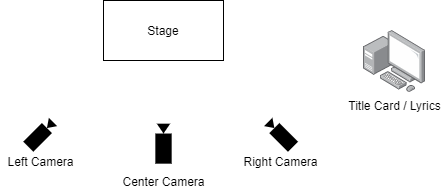

The diagram above was exported from draw.io. Its source (the exported page's mxGraphModel, read from the mxfile embedded in the PNG):
<mxGraphModel dx="598" dy="385" grid="1" gridSize="10" guides="1" tooltips="1" connect="1" arrows="1" fold="1" page="1" pageScale="1" pageWidth="850" pageHeight="1100" math="0" shadow="0">
  <root>
    <mxCell id="0" />
    <mxCell id="1" parent="0" />
    <mxCell id="M91Zy9MDuhKnjwGBpLl9-1" value="Stage" style="rounded=0;whiteSpace=wrap;html=1;" vertex="1" parent="1">
      <mxGeometry x="360" y="40" width="120" height="60" as="geometry" />
    </mxCell>
    <mxCell id="M91Zy9MDuhKnjwGBpLl9-2" value="" style="shape=mxgraph.signs.tech.video_camera;html=1;fillColor=#000000;strokeColor=none;verticalLabelPosition=bottom;verticalAlign=top;align=center;rotation=270;aspect=fixed;" vertex="1" parent="1">
      <mxGeometry x="400" y="175.01" width="40" height="16.33" as="geometry" />
    </mxCell>
    <mxCell id="M91Zy9MDuhKnjwGBpLl9-3" value="" style="shape=mxgraph.signs.tech.video_camera;html=1;fillColor=#000000;strokeColor=none;verticalLabelPosition=bottom;verticalAlign=top;align=center;rotation=315;direction=north;" vertex="1" parent="1">
      <mxGeometry x="529.995" y="156.33999999999997" width="14.29" height="35" as="geometry" />
    </mxCell>
    <mxCell id="M91Zy9MDuhKnjwGBpLl9-5" value="" style="shape=mxgraph.signs.tech.video_camera;html=1;fillColor=#000000;strokeColor=none;verticalLabelPosition=bottom;verticalAlign=top;align=center;rotation=315;direction=east;" vertex="1" parent="1">
      <mxGeometry x="279.65" y="166.69499999999996" width="35" height="14.29" as="geometry" />
    </mxCell>
    <mxCell id="M91Zy9MDuhKnjwGBpLl9-6" value="Title Card / Lyrics" style="points=[];aspect=fixed;html=1;align=center;shadow=0;dashed=0;image;image=img/lib/allied_telesis/computer_and_terminals/Personal_Computer_with_Server.svg;" vertex="1" parent="1">
      <mxGeometry x="620" y="70" width="62.400000000000006" height="62.400000000000006" as="geometry" />
    </mxCell>
    <mxCell id="M91Zy9MDuhKnjwGBpLl9-7" value="Left Camera" style="text;html=1;align=center;verticalAlign=middle;resizable=0;points=[];autosize=1;" vertex="1" parent="1">
      <mxGeometry x="257.15" y="191.34" width="80" height="20" as="geometry" />
    </mxCell>
    <mxCell id="M91Zy9MDuhKnjwGBpLl9-8" value="Right Camera" style="text;html=1;align=center;verticalAlign=middle;resizable=0;points=[];autosize=1;" vertex="1" parent="1">
      <mxGeometry x="492.14" y="191.34" width="90" height="20" as="geometry" />
    </mxCell>
    <mxCell id="M91Zy9MDuhKnjwGBpLl9-9" value="Center Camera" style="text;html=1;align=center;verticalAlign=middle;resizable=0;points=[];autosize=1;" vertex="1" parent="1">
      <mxGeometry x="370" y="211.34" width="100" height="20" as="geometry" />
    </mxCell>
  </root>
</mxGraphModel>